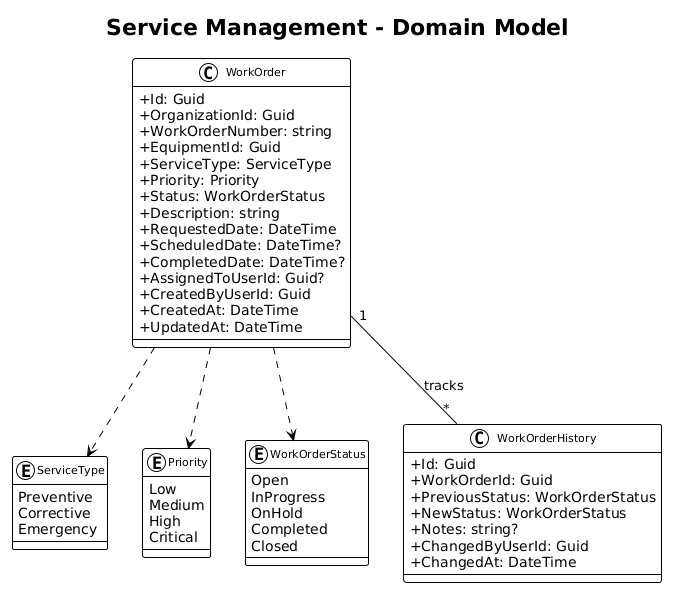

The diagram above was rendered by PlantUML. Its source (embedded in the PNG):
@startuml
!theme plain
skinparam classAttributeIconSize 0
skinparam classFontSize 11

title Service Management - Domain Model

class WorkOrder {
    +Id: Guid
    +OrganizationId: Guid
    +WorkOrderNumber: string
    +EquipmentId: Guid
    +ServiceType: ServiceType
    +Priority: Priority
    +Status: WorkOrderStatus
    +Description: string
    +RequestedDate: DateTime
    +ScheduledDate: DateTime?
    +CompletedDate: DateTime?
    +AssignedToUserId: Guid?
    +CreatedByUserId: Guid
    +CreatedAt: DateTime
    +UpdatedAt: DateTime
}

enum ServiceType {
    Preventive
    Corrective
    Emergency
}

enum Priority {
    Low
    Medium
    High
    Critical
}

enum WorkOrderStatus {
    Open
    InProgress
    OnHold
    Completed
    Closed
}

class WorkOrderHistory {
    +Id: Guid
    +WorkOrderId: Guid
    +PreviousStatus: WorkOrderStatus
    +NewStatus: WorkOrderStatus
    +Notes: string?
    +ChangedByUserId: Guid
    +ChangedAt: DateTime
}

WorkOrder ..> ServiceType
WorkOrder ..> Priority
WorkOrder ..> WorkOrderStatus
WorkOrder "1" -- "*" WorkOrderHistory : tracks
@enduml